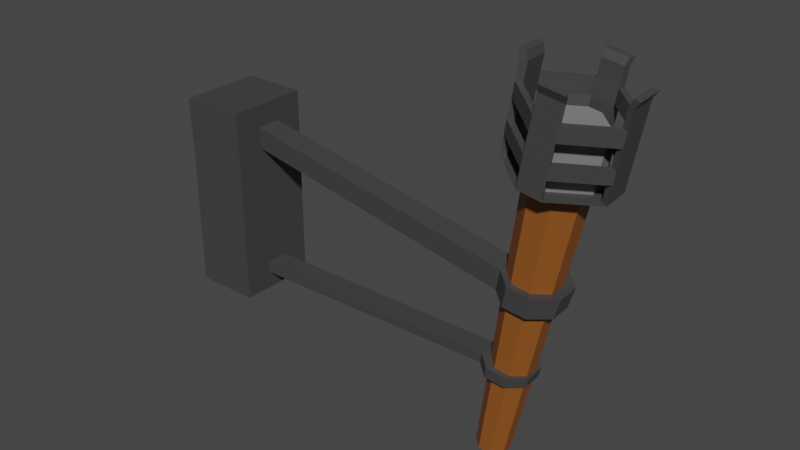 # Source: torch.blend  (saved by Blender 2.80.75; exported with 4.5.12 LTS)
import bpy
from mathutils import Matrix  # noqa: F401  (used for matrix-valued properties, if any)

bpy.ops.wm.read_factory_settings(use_empty=True)
scene = bpy.context.scene
scene.name = 'Scene'

# ---- collections
col_collection = bpy.data.collections.new('Collection'); scene.collection.children.link(col_collection)

# ---- materials (node trees are filled in below, after node groups)
mat_metal = bpy.data.materials.new('Metal')
mat_metal.alpha_threshold = 0.0
mat_metal.use_transparent_shadow = False
mat_metal.line_color = (0.0, 0.0, 0.0, 1.0)
mat_wood = bpy.data.materials.new('Wood')
mat_wood.use_transparent_shadow = False
mat_cloth = bpy.data.materials.new('Cloth')
mat_cloth.use_transparent_shadow = False

# ---- material node trees
mat_metal.use_nodes = True; mat_metal.node_tree.nodes.clear()
_N = mat_metal.node_tree.nodes; _L = mat_metal.node_tree.links
n0 = _N.new('ShaderNodeOutputMaterial'); n0.name = 'Material Output'; n0.location = (300, 300)
n1 = _N.new('ShaderNodeBsdfPrincipled'); n1.name = 'Principled BSDF'; n1.location = (10, 300)
n1.distribution = 'GGX'
n1.subsurface_method = 'BURLEY'
n1.inputs[0].default_value = (0.05541, 0.05541, 0.05541, 1.0)
n1.inputs[2].default_value = 0.4
n1.inputs[3].default_value = 1.45
n1.inputs[27].default_value = (0.0, 0.0, 0.0, 1.0)
n1.inputs[28].default_value = 1.0
_L.new(n1.outputs[0], n0.inputs[0])
n0.is_active_output = True
mat_wood.use_nodes = True; mat_wood.node_tree.nodes.clear()
_N = mat_wood.node_tree.nodes; _L = mat_wood.node_tree.links
n0 = _N.new('ShaderNodeOutputMaterial'); n0.name = 'Material Output'; n0.location = (300, 300)
n1 = _N.new('ShaderNodeBsdfPrincipled'); n1.name = 'Principled BSDF'; n1.location = (10, 300)
n1.distribution = 'GGX'
n1.subsurface_method = 'BURLEY'
n1.inputs[0].default_value = (0.2787, 0.08706, 0.01509, 1.0)
n1.inputs[3].default_value = 1.45
n1.inputs[27].default_value = (0.0, 0.0, 0.0, 1.0)
n1.inputs[28].default_value = 1.0
_L.new(n1.outputs[0], n0.inputs[0])
n0.is_active_output = True
mat_cloth.use_nodes = True; mat_cloth.node_tree.nodes.clear()
_N = mat_cloth.node_tree.nodes; _L = mat_cloth.node_tree.links
n0 = _N.new('ShaderNodeOutputMaterial'); n0.name = 'Material Output'; n0.location = (300, 300)
n1 = _N.new('ShaderNodeBsdfPrincipled'); n1.name = 'Principled BSDF'; n1.location = (10, 300)
n1.distribution = 'GGX'
n1.subsurface_method = 'BURLEY'
n1.inputs[0].default_value = (0.2104, 0.2104, 0.2104, 1.0)
n1.inputs[3].default_value = 1.45
n1.inputs[27].default_value = (0.0, 0.0, 0.0, 1.0)
n1.inputs[28].default_value = 1.0
_L.new(n1.outputs[0], n0.inputs[0])
n0.is_active_output = True

# ---- world
world_world = bpy.data.worlds.new('World'); scene.world = world_world
world_world.use_nodes = True; world_world.node_tree.nodes.clear()
_N = world_world.node_tree.nodes; _L = world_world.node_tree.links
n0 = _N.new('ShaderNodeOutputWorld'); n0.name = 'World Output'; n0.location = (300, 300)
n1 = _N.new('ShaderNodeBackground'); n1.name = 'Background'; n1.location = (10, 300)
n1.inputs[0].default_value = (0.05088, 0.05088, 0.05088, 1.0)
_L.new(n1.outputs[0], n0.inputs[0])
n0.is_active_output = True
world_world.color = (0.05088, 0.05088, 0.05088)
world_world.use_sun_shadow = False
world_world.sun_shadow_jitter_overblur = 0.0

# ---- meshes
me_cube = bpy.data.meshes.new('Cube')
me_cube.from_pydata([(-2.474, -1.121, 0.251), (-2.491, -1.11, -0.1823), (-2.202, -1.159, -0.5021), (-1.776, -1.239, -0.521), (-1.462, -1.303, -0.228), (-1.445, -1.313, 0.2054), (-1.734, -1.264, 0.5252), (-2.16, -1.184, 0.5441), (-1.032, 8.869, -0.1714), (-1.002, 8.851, 0.5931), (-0.5224, 8.782, -0.7356), (0.2292, 8.642, -0.769), (0.7823, 8.53, -0.252), (0.8129, 8.512, 0.5125), (0.3031, 8.598, 1.077), (-0.4485, 8.739, 1.11), (-1.204, 9.227, -0.0492), (-1.182, 9.214, 0.5012), (-0.3118, 9.074, -0.9751), (0.119, 8.994, -0.9979), (1.081, 8.8, -0.1511), (1.103, 8.787, 0.3992), (0.1989, 8.941, 1.327), (-0.2072, 9.017, 1.349), (-1.747, 9.332, -0.2569), (-1.706, 9.308, 0.7571), (-0.5348, 9.125, -1.508), (0.2993, 8.969, -1.552), (1.606, 8.705, -0.4058), (1.646, 8.681, 0.6082), (0.418, 8.892, 1.859), (-0.3837, 9.041, 1.903), (-1.21, 12.19, -0.211), (-1.17, 12.17, 0.803), (0.8358, 11.83, -1.506), (0.001665, 11.98, -1.462), (2.183, 11.54, 0.6541), (2.142, 11.56, -0.3599), (0.1528, 11.9, 1.949), (0.9544, 11.75, 1.905), (-1.008, 12.15, -0.1361), (-0.9745, 12.13, 0.7104), (0.7736, 11.84, -1.3), (0.07722, 11.97, -1.263), (1.981, 11.58, 0.5792), (1.947, 11.6, -0.2674), (0.2126, 11.89, 1.743), (0.8818, 11.77, 1.706), (1.565, 9.363, 0.5486), (1.649, 9.812, 0.5639), (1.614, 9.825, -0.2827), (1.53, 9.376, -0.298), (1.809, 9.789, -0.3752), (1.725, 9.34, -0.3905), (1.767, 9.324, 0.6235), (1.851, 9.773, 0.6388), (-0.4174, 9.75, -1.492), (-0.3331, 10.2, -1.477), (0.5009, 10.04, -1.521), (0.4166, 9.594, -1.536), (0.3547, 9.604, -1.331), (0.439, 10.05, -1.315), (-0.2573, 10.18, -1.278), (-0.3416, 9.734, -1.294), (-1.586, 9.952, 0.7724), (-1.501, 10.4, 0.7877), (-1.543, 10.42, -0.2263), (-1.628, 9.968, -0.2416), (-1.425, 9.929, -0.1667), (-1.341, 10.38, -0.1514), (-1.306, 10.37, 0.6951), (-1.39, 9.916, 0.6798), (0.5405, 9.545, 1.874), (0.6248, 9.994, 1.889), (-0.1768, 10.14, 1.934), (-0.2611, 9.695, 1.918), (-0.2016, 9.685, 1.713), (-0.1173, 10.13, 1.728), (0.5519, 10.01, 1.691), (0.4676, 9.56, 1.676), (-0.2106, 10.85, -1.472), (-0.117, 11.35, -1.467), (0.5615, 10.71, -1.31), (0.655, 11.2, -1.305), (0.7171, 11.19, -1.511), (0.6234, 10.7, -1.516), (-0.04129, 11.33, -1.268), (-0.1348, 10.84, -1.273), (-1.379, 11.05, 0.7928), (-1.287, 11.54, 0.7979), (-1.219, 11.03, -0.1463), (-1.126, 11.53, -0.1412), (-1.328, 11.56, -0.2161), (-1.421, 11.07, -0.2212), (-1.091, 11.51, 0.7053), (-1.184, 11.02, 0.7002), (0.7465, 10.64, 1.894), (0.8387, 11.13, 1.9), (0.004492, 10.78, 1.733), (0.09671, 11.27, 1.738), (0.03707, 11.28, 1.944), (-0.05505, 10.79, 1.939), (0.7659, 11.15, 1.701), (0.6737, 10.66, 1.696), (1.771, 10.46, 0.569), (1.864, 10.96, 0.5741), (1.973, 10.42, 0.6439), (2.066, 10.92, 0.649), (1.829, 10.97, -0.2725), (1.736, 10.48, -0.2776), (2.025, 10.94, -0.365), (1.932, 10.44, -0.3701), (-1.286, 12.47, -0.2424), (-1.243, 12.44, 0.8452), (0.908, 12.07, -1.631), (0.01345, 12.24, -1.584), (2.353, 11.77, 0.6855), (2.31, 11.79, -0.4021), (0.1763, 12.16, 2.074), (1.036, 12.0, 2.027), (-1.07, 12.42, -0.162), (-1.033, 12.4, 0.7459), (0.8414, 12.08, -1.41), (0.09453, 12.22, -1.371), (2.137, 11.81, 0.6051), (2.1, 11.83, -0.3028), (0.2404, 12.15, 1.853), (0.9581, 12.01, 1.814), (-2.013, 1.997, 0.358), (-1.957, 2.376, 0.371), (-1.59, 4.862, 0.4563), (-1.479, 5.618, 0.4822), (-1.003, 5.521, 0.9266), (-1.133, 4.77, 0.8837), (-1.56, 2.296, 0.7426), (-1.625, 1.918, 0.721), (-0.7392, 1.758, 0.3014), (-0.6532, 2.133, 0.3131), (-0.0903, 4.582, 0.3897), (0.0808, 5.326, 0.4129), (0.05451, 5.342, -0.2442), (-0.1156, 4.597, -0.2424), (-0.6752, 2.146, -0.2364), (-0.7607, 1.771, -0.2355), (-1.505, 5.633, -0.1749), (-1.616, 4.877, -0.1758), (-1.979, 2.389, -0.1785), (-2.035, 2.009, -0.1789), (-1.677, 1.948, -0.5751), (-1.613, 2.327, -0.584), (-1.194, 4.806, -0.6422), (-1.067, 5.559, -0.6599), (-0.4209, 5.438, -0.6886), (-0.5728, 4.689, -0.6698), (-1.073, 2.226, -0.608), (-1.149, 1.85, -0.5985), (-0.3574, 5.401, 0.8979), (-0.5118, 4.653, 0.8561), (-1.02, 2.195, 0.7186), (-1.097, 1.819, 0.6976), (-2.236, 2.376, 0.4595), (-2.31, 1.997, 0.4424), (-1.608, 5.618, 0.6056), (-1.754, 4.862, 0.5715), (-1.154, 4.77, 1.133), (-0.9835, 5.521, 1.189), (-1.8, 1.918, 0.9193), (-1.714, 2.296, 0.9476), (-0.5235, 2.133, 0.3834), (-0.6365, 1.758, 0.3681), (0.4406, 5.326, 0.5146), (0.2159, 4.582, 0.484), (0.1826, 4.597, -0.3461), (0.406, 5.342, -0.3485), (-0.6647, 1.771, -0.3371), (-0.5524, 2.146, -0.3383), (-1.005, 2.195, 0.9161), (-1.107, 1.819, 0.8885), (-0.135, 5.401, 1.152), (-0.3377, 4.653, 1.097), (-1.074, 2.226, -0.8263), (-1.175, 1.85, -0.8139), (-0.2184, 5.438, -0.9322), (-0.4179, 4.689, -0.9075), (-1.234, 4.806, -0.8713), (-1.067, 5.559, -0.8945), (-1.868, 1.948, -0.7831), (-1.784, 2.327, -0.7948), (-2.265, 2.389, -0.2622), (-2.338, 2.009, -0.2627), (-1.642, 5.633, -0.2576), (-1.788, 4.877, -0.2586), (-11.5, 7.488, 0.6285), (-11.5, 6.732, 0.5944), (-11.5, 7.503, -0.2346), (-11.5, 6.747, -0.2357), (-1.545, 9.293, -0.182), (-1.511, 9.273, 0.6645), (-0.4593, 9.107, -1.309), (0.2371, 8.977, -1.346), (1.411, 8.74, -0.3133), (1.444, 8.72, 0.5333), (0.3454, 8.909, 1.66), (-0.3239, 9.034, 1.697), (-0.9151, 10.76, -0.02451), (-0.8931, 10.75, 0.5259), (-0.02322, 10.61, -0.9504), (0.4076, 10.53, -0.9733), (1.37, 10.34, -0.1264), (1.392, 10.32, 0.4239), (0.4875, 10.48, 1.351), (0.08147, 10.56, 1.374), (-13.8, 6.747, -0.2357), (-13.8, 7.503, -0.2346), (-13.8, 6.732, 0.5944), (-13.8, 7.488, 0.6285), (-11.5, 8.288, 0.6285), (-11.5, 8.303, -0.2346), (-13.8, 8.303, -0.2346), (-13.8, 8.288, 0.6285), (-11.5, 7.503, -1.235), (-11.5, 6.747, -1.236), (-13.8, 7.503, -1.235), (-13.8, 6.747, -1.236), (-13.8, 8.303, -1.235), (-11.5, 8.303, -1.235), (-11.5, 7.488, 1.628), (-11.5, 6.732, 1.594), (-13.8, 7.488, 1.628), (-13.8, 6.732, 1.594), (-13.8, 8.288, 1.628), (-11.5, 8.288, 1.628), (-11.5, 1.322, 0.5944), (-11.5, 1.336, -0.2357), (-13.8, 1.322, 0.5944), (-13.8, 1.336, -0.2357), (-11.5, 1.336, -1.236), (-13.8, 1.336, -1.236), (-13.8, 1.322, 1.594), (-11.5, 1.322, 1.594), (-13.8, 1.975, -1.236), (-13.8, 2.354, -1.236), (-13.8, 2.354, -0.2357), (-13.8, 1.975, -0.2357), (-11.5, 2.354, -0.2357), (-11.5, 1.975, -0.2357), (-11.5, 1.96, 0.5944), (-11.5, 2.339, 0.5944), (-11.5, 1.975, -1.236), (-11.5, 2.354, -1.236), (-13.8, 2.339, 1.594), (-13.8, 1.96, 1.594), (-13.8, 1.96, 0.5944), (-13.8, 2.339, 0.5944), (-11.5, 2.339, 1.594), (-11.5, 1.96, 1.594)], [], [(144, 8, 10, 151), (151, 10, 11, 152), (152, 11, 12, 140), (140, 12, 13, 139), (139, 13, 14, 156), (156, 14, 15, 132), (0, 128, 147, 1), (132, 15, 9, 131), (0, 1, 2, 3, 4, 5, 6, 7), (10, 8, 24, 26), (149, 154, 180, 187), (156, 132, 165, 178), (155, 148, 186, 181), (133, 157, 179, 164), (152, 140, 173, 182), (158, 134, 167, 176), (141, 153, 183, 172), (20, 19, 207, 208), (15, 14, 30, 31), (13, 12, 28, 29), (11, 10, 26, 27), (8, 9, 25, 24), (9, 15, 31, 25), (14, 13, 29, 30), (12, 11, 27, 28), (105, 107, 36, 44), (196, 198, 26, 24), (100, 97, 39, 38), (199, 200, 28, 27), (110, 108, 45, 37), (201, 202, 30, 29), (108, 105, 44, 45), (203, 197, 25, 31), (41, 40, 120, 121), (42, 34, 114, 122), (38, 39, 119, 118), (35, 43, 123, 115), (102, 99, 46, 47), (92, 89, 33, 32), (97, 102, 47, 39), (94, 91, 40, 41), (99, 100, 38, 46), (89, 94, 41, 33), (84, 81, 35, 34), (91, 92, 32, 40), (86, 83, 42, 43), (81, 86, 43, 35), (107, 110, 37, 36), (83, 84, 34, 42), (29, 28, 53, 54), (54, 53, 52, 55), (200, 201, 48, 51), (51, 48, 49, 50), (28, 200, 51, 53), (64, 75, 74, 65), (201, 29, 54, 48), (71, 76, 75, 64), (199, 27, 59, 60), (70, 77, 76, 71), (26, 198, 63, 56), (65, 74, 77, 70), (198, 199, 60, 63), (63, 60, 61, 62), (27, 26, 56, 59), (59, 56, 57, 58), (196, 24, 67, 68), (56, 67, 66, 57), (25, 197, 71, 64), (63, 68, 67, 56), (197, 196, 68, 71), (71, 68, 69, 70), (24, 25, 64, 67), (67, 64, 65, 66), (203, 31, 75, 76), (62, 69, 68, 63), (30, 202, 79, 72), (57, 66, 69, 62), (202, 203, 76, 79), (79, 76, 77, 78), (31, 30, 72, 75), (75, 72, 73, 74), (49, 78, 73, 55), (55, 73, 72, 54), (54, 72, 79, 48), (48, 79, 78, 49), (51, 60, 59, 53), (53, 59, 58, 52), (52, 58, 61, 50), (50, 61, 60, 51), (61, 58, 85, 82), (80, 93, 92, 81), (57, 62, 87, 80), (87, 90, 93, 80), (62, 61, 82, 87), (87, 82, 83, 86), (58, 57, 80, 85), (85, 80, 81, 84), (69, 66, 93, 90), (86, 91, 90, 87), (65, 70, 95, 88), (81, 92, 91, 86), (70, 69, 90, 95), (95, 90, 91, 94), (66, 65, 88, 93), (93, 88, 89, 92), (77, 74, 101, 98), (88, 101, 100, 89), (73, 78, 103, 96), (95, 98, 101, 88), (78, 77, 98, 103), (103, 98, 99, 102), (74, 73, 96, 101), (101, 96, 97, 100), (55, 52, 111, 106), (106, 111, 110, 107), (50, 49, 104, 109), (109, 104, 105, 108), (52, 50, 109, 111), (94, 99, 98, 95), (49, 55, 106, 104), (89, 100, 99, 94), (83, 108, 110, 84), (84, 110, 111, 85), (85, 111, 109, 82), (82, 109, 108, 83), (97, 107, 105, 102), (102, 105, 104, 103), (103, 104, 106, 96), (96, 106, 107, 97), (121, 120, 112, 113), (123, 122, 114, 115), (125, 124, 116, 117), (127, 126, 118, 119), (37, 45, 125, 117), (43, 42, 122, 123), (44, 36, 116, 124), (45, 44, 124, 125), (39, 47, 127, 119), (47, 46, 126, 127), (32, 33, 113, 112), (46, 38, 118, 126), (33, 41, 121, 113), (34, 35, 115, 114), (40, 32, 112, 120), (36, 37, 117, 116), (4, 143, 136, 5), (137, 138, 157, 158), (5, 136, 159, 6), (158, 157, 133, 134), (6, 159, 135, 7), (131, 9, 8, 144), (7, 135, 128, 0), (129, 130, 145, 146), (134, 133, 130, 129), (135, 159, 177, 166), (154, 142, 175, 180), (142, 141, 138, 137), (132, 131, 162, 165), (3, 155, 143, 4), (143, 155, 181, 174), (154, 153, 141, 142), (130, 133, 164, 163), (2, 148, 155, 3), (140, 139, 170, 173), (149, 150, 153, 154), (134, 129, 160, 167), (1, 147, 148, 2), (138, 141, 172, 171), (146, 145, 150, 149), (144, 151, 185, 190), (189, 245, 244, 188), (191, 163, 193, 195), (166, 167, 160, 161), (164, 165, 162, 163), (177, 176, 167, 166), (179, 178, 165, 164), (169, 168, 176, 177), (171, 170, 178, 179), (174, 175, 168, 169), (172, 173, 170, 171), (181, 180, 175, 174), (183, 182, 173, 172), (186, 187, 180, 181), (184, 185, 182, 183), (189, 188, 187, 186), (191, 190, 185, 184), (159, 136, 169, 177), (153, 150, 184, 183), (137, 158, 176, 168), (147, 128, 161, 189), (151, 152, 182, 185), (157, 138, 171, 179), (129, 146, 188, 160), (148, 147, 189, 186), (139, 156, 178, 170), (145, 130, 163, 191), (146, 149, 187, 188), (136, 143, 174, 169), (131, 144, 190, 162), (150, 145, 191, 184), (142, 137, 168, 175), (128, 135, 166, 161), (163, 162, 192, 193), (162, 190, 194, 192), (190, 191, 195, 194), (188, 244, 247, 160), (161, 246, 245, 189), (17, 16, 196, 197), (16, 18, 198, 196), (18, 19, 199, 198), (19, 20, 200, 199), (20, 21, 201, 200), (21, 22, 202, 201), (22, 23, 203, 202), (23, 17, 197, 203), (204, 205, 211, 210, 209, 208, 207, 206), (18, 16, 204, 206), (23, 22, 210, 211), (21, 20, 208, 209), (19, 18, 206, 207), (16, 17, 205, 204), (17, 23, 211, 205), (22, 21, 209, 210), (194, 220, 225, 217), (215, 219, 218, 213), (215, 228, 230, 219), (213, 212, 214, 215), (248, 236, 237, 240), (217, 218, 219, 216), (217, 225, 224, 218), (216, 231, 226, 192), (194, 217, 216, 192), (221, 223, 222, 220), (222, 224, 225, 220), (246, 232, 233, 245), (218, 224, 222, 213), (195, 221, 220, 194), (213, 222, 223, 212), (226, 228, 229, 227), (226, 231, 230, 228), (240, 237, 235, 243), (192, 226, 227, 193), (214, 229, 228, 215), (219, 230, 231, 216), (232, 234, 235, 233), (235, 237, 236, 233), (232, 239, 238, 234), (252, 234, 238, 251), (243, 235, 234, 252), (245, 233, 236, 248), (251, 238, 239, 255), (255, 239, 232, 246), (227, 254, 247, 193), (254, 255, 246, 247), (229, 250, 254, 227), (250, 251, 255, 254), (195, 244, 249, 221), (244, 245, 248, 249), (212, 242, 253, 214), (242, 243, 252, 253), (214, 253, 250, 229), (253, 252, 251, 250), (223, 241, 242, 212), (241, 240, 243, 242), (193, 247, 244, 195), (221, 249, 241, 223), (249, 248, 240, 241), (160, 247, 246, 161)])
me_cube.polygons.foreach_set('material_index', [1, 1, 1, 1, 1, 1, 1, 1, 1, 0, 0, 0, 0, 0, 0, 0, 0, 2, 0, 0, 0, 0, 0, 0, 0, 0, 0, 0, 0, 0, 0, 0, 0, 0, 0, 0, 0, 0, 0, 0, 0, 0, 0, 0, 0, 0, 0, 0, 0, 0, 0, 0, 0, 0, 0, 0, 0, 0, 0, 0, 0, 0, 0, 0, 0, 0, 0, 0, 0, 0, 0, 0, 0, 0, 0, 0, 0, 0, 0, 0, 0, 0, 0, 0, 0, 0, 0, 0, 0, 0, 0, 0, 0, 0, 0, 0, 0, 0, 0, 0, 0, 0, 0, 0, 0, 0, 0, 0, 0, 0, 0, 0, 0, 0, 0, 0, 0, 0, 0, 0, 0, 0, 0, 0, 0, 0, 0, 0, 0, 0, 0, 0, 0, 0, 0, 0, 0, 0, 0, 0, 0, 0, 0, 0, 0, 1, 1, 1, 1, 1, 1, 1, 1, 1, 0, 0, 1, 0, 1, 0, 1, 0, 1, 0, 1, 0, 1, 0, 1, 0, 0, 0, 0, 0, 0, 0, 0, 0, 0, 0, 0, 0, 0, 0, 0, 0, 0, 0, 0, 0, 0, 0, 0, 0, 0, 0, 0, 0, 0, 0, 0, 0, 0, 0, 0, 0, 0, 0, 0, 0, 0, 0, 0, 0, 0, 2, 2, 2, 2, 2, 2, 2, 2, 0, 0, 0, 0, 0, 0, 0, 0, 0, 0, 0, 0, 0, 0, 0, 0, 0, 0, 0, 0, 0, 0, 0, 0, 0, 0, 0, 0, 0, 0, 0, 0, 0, 0, 0, 0, 0, 0, 0, 0, 0, 0, 0, 0, 0])
_uv = me_cube.uv_layers.new(name='UVMap')
_uv.uv.foreach_set('vector', [0.875, 0.8379, 0.875, 1.0, 0.75, 1.0, 0.75, 0.8379, 0.75, 0.8379, 0.75, 1.0, 0.625, 1.0, 0.625, 0.8379, 0.625, 0.8379, 0.625, 1.0, 0.5, 1.0, 0.5, 0.8379, 0.5, 0.8379, 0.5, 1.0, 0.375, 1.0, 0.375, 0.8379, 0.375, 0.8379, 0.375, 1.0, 0.25, 1.0, 0.25, 0.8379, 0.25, 0.8379, 0.25, 1.0, 0.125, 1.0, 0.125, 0.8379, 1.0, 0.5, 1.0, 0.6563, 0.875, 0.6563, 0.875, 0.5, 0.125, 0.8379, 0.125, 1.0, 0.0, 1.0, 0.0, 0.8379, 0.75, 0.49, 0.9197, 0.4197, 0.99, 0.25, 0.9197, 0.08029, 0.75, 0.01, 0.5803, 0.08029, 0.51, 0.25, 0.5803, 0.4197, 0.75, 1.0, 0.875, 1.0, 0.875, 1.0, 0.75, 1.0, 0.75, 0.6754, 0.625, 0.6754, 0.625, 0.6754, 0.75, 0.6754, 0.25, 0.8379, 0.125, 0.8379, 0.125, 0.8379, 0.25, 0.8379, 0.625, 0.6563, 0.75, 0.6563, 0.75, 0.6563, 0.625, 0.6563, 0.125, 0.8, 0.25, 0.8, 0.25, 0.8, 0.125, 0.8, 0.625, 0.8379, 0.5, 0.8379, 0.5, 0.8379, 0.625, 0.8379, 0.25, 0.6754, 0.125, 0.6754, 0.125, 0.6754, 0.25, 0.6754, 0.5, 0.8, 0.625, 0.8, 0.625, 0.8, 0.5, 0.8, 0.2349, 0.09842, 0.3693, 0.1584, 0.3693, 0.1584, 0.2349, 0.09842, 0.125, 1.0, 0.25, 1.0, 0.25, 1.0, 0.125, 1.0, 0.375, 1.0, 0.5, 1.0, 0.5, 1.0, 0.375, 1.0, 0.625, 1.0, 0.75, 1.0, 0.75, 1.0, 0.625, 1.0, 0.875, 1.0, 1.0, 1.0, 1.0, 1.0, 0.875, 1.0, 0.0, 1.0, 0.125, 1.0, 0.125, 1.0, 0.0, 1.0, 0.25, 1.0, 0.375, 1.0, 0.375, 1.0, 0.25, 1.0, 0.5, 1.0, 0.625, 1.0, 0.625, 1.0, 0.5, 1.0, 0.1083, 0.1083, 0.08029, 0.08029, 0.08029, 0.08029, 0.1083, 0.1083, 0.3917, 0.3917, 0.4504, 0.25, 0.49, 0.25, 0.4197, 0.4197, 0.125, 1.0, 0.25, 1.0, 0.25, 1.0, 0.125, 1.0, 0.3917, 0.1083, 0.25, 0.04964, 0.25, 0.01, 0.4197, 0.08029, 0.25, 0.01, 0.25, 0.04964, 0.25, 0.04964, 0.25, 0.01, 0.1083, 0.1083, 0.04964, 0.25, 0.01, 0.25, 0.08029, 0.08029, 0.25, 0.04964, 0.1083, 0.1083, 0.1083, 0.1083, 0.25, 0.04964, 0.1083, 0.3917, 0.25, 0.4504, 0.25, 0.49, 0.08029, 0.4197, 0.25, 0.4504, 0.3917, 0.3917, 0.3917, 0.3917, 0.25, 0.4504, 0.3917, 0.1083, 0.4197, 0.08029, 0.4197, 0.08029, 0.3917, 0.1083, 0.125, 1.0, 0.25, 1.0, 0.25, 1.0, 0.125, 1.0, 0.49, 0.25, 0.4504, 0.25, 0.4504, 0.25, 0.49, 0.25, 0.04964, 0.25, 0.1083, 0.3917, 0.1083, 0.3917, 0.04964, 0.25, 0.875, 1.0, 1.0, 1.0, 1.0, 1.0, 0.875, 1.0, 0.01, 0.25, 0.04964, 0.25, 0.04964, 0.25, 0.01, 0.25, 0.25, 0.4504, 0.3917, 0.3917, 0.3917, 0.3917, 0.25, 0.4504, 0.1083, 0.3917, 0.08029, 0.4197, 0.08029, 0.4197, 0.1083, 0.3917, 0.25, 0.49, 0.25, 0.4504, 0.25, 0.4504, 0.25, 0.49, 0.625, 1.0, 0.75, 1.0, 0.75, 1.0, 0.625, 1.0, 0.3917, 0.3917, 0.4197, 0.4197, 0.4197, 0.4197, 0.3917, 0.3917, 0.4504, 0.25, 0.3917, 0.1083, 0.3917, 0.1083, 0.4504, 0.25, 0.49, 0.25, 0.4504, 0.25, 0.4504, 0.25, 0.49, 0.25, 0.375, 1.0, 0.5, 1.0, 0.5, 1.0, 0.375, 1.0, 0.3917, 0.1083, 0.4197, 0.08029, 0.4197, 0.08029, 0.3917, 0.1083, 0.375, 1.0, 0.5, 1.0, 0.5, 1.0, 0.375, 1.0, 0.375, 1.0, 0.5, 1.0, 0.5, 1.0, 0.375, 1.0, 0.25, 0.04964, 0.1083, 0.1083, 0.1083, 0.1083, 0.25, 0.04964, 0.25, 0.04964, 0.1083, 0.1083, 0.1083, 0.1083, 0.25, 0.04964, 0.25, 0.01, 0.25, 0.04964, 0.25, 0.04964, 0.25, 0.01, 0.125, 1.0, 0.125, 1.0, 1.0, 1.0, 1.0, 1.0, 0.1083, 0.1083, 0.08029, 0.08029, 0.08029, 0.08029, 0.1083, 0.1083, 0.1083, 0.3917, 0.08029, 0.4197, 0.25, 0.49, 0.25, 0.4504, 0.3917, 0.1083, 0.4197, 0.08029, 0.4197, 0.08029, 0.3917, 0.1083, 0.1083, 0.3917, 0.1083, 0.3917, 0.25, 0.4504, 0.25, 0.4504, 0.49, 0.25, 0.4504, 0.25, 0.4504, 0.25, 0.49, 0.25, 0.08029, 0.4197, 0.1083, 0.3917, 0.25, 0.4504, 0.25, 0.49, 0.4504, 0.25, 0.3917, 0.1083, 0.3917, 0.1083, 0.4504, 0.25, 0.4504, 0.25, 0.3917, 0.1083, 0.3917, 0.1083, 0.4504, 0.25, 0.625, 1.0, 0.75, 1.0, 0.75, 1.0, 0.625, 1.0, 0.625, 1.0, 0.75, 1.0, 0.75, 1.0, 0.625, 1.0, 0.3917, 0.3917, 0.4197, 0.4197, 0.4197, 0.4197, 0.3917, 0.3917, 0.875, 1.0, 0.875, 1.0, 0.75, 1.0, 0.75, 1.0, 0.25, 0.49, 0.25, 0.4504, 0.25, 0.4504, 0.25, 0.49, 0.3917, 0.3917, 0.4197, 0.4197, 0.49, 0.25, 0.4504, 0.25, 0.25, 0.4504, 0.3917, 0.3917, 0.3917, 0.3917, 0.25, 0.4504, 0.25, 0.4504, 0.3917, 0.3917, 0.3917, 0.3917, 0.25, 0.4504, 0.875, 1.0, 1.0, 1.0, 1.0, 1.0, 0.875, 1.0, 0.875, 1.0, 1.0, 1.0, 1.0, 1.0, 0.875, 1.0, 0.1083, 0.3917, 0.08029, 0.4197, 0.08029, 0.4197, 0.1083, 0.3917, 0.3917, 0.3917, 0.3917, 0.3917, 0.4504, 0.25, 0.4504, 0.25, 0.01, 0.25, 0.04964, 0.25, 0.04964, 0.25, 0.01, 0.25, 0.4197, 0.4197, 0.3917, 0.3917, 0.4504, 0.25, 0.49, 0.25, 0.04964, 0.25, 0.1083, 0.3917, 0.1083, 0.3917, 0.04964, 0.25, 0.04964, 0.25, 0.1083, 0.3917, 0.1083, 0.3917, 0.04964, 0.25, 0.125, 1.0, 0.25, 1.0, 0.25, 1.0, 0.125, 1.0, 0.125, 1.0, 0.25, 1.0, 0.25, 1.0, 0.125, 1.0, 0.04964, 0.25, 0.01, 0.25, 0.08029, 0.08029, 0.1083, 0.1083, 0.25, 1.0, 0.25, 1.0, 0.375, 1.0, 0.375, 1.0, 0.01, 0.25, 0.04964, 0.25, 0.1083, 0.1083, 0.08029, 0.08029, 0.04964, 0.25, 0.04964, 0.25, 0.1083, 0.1083, 0.1083, 0.1083, 0.3917, 0.1083, 0.4197, 0.08029, 0.25, 0.01, 0.25, 0.04964, 0.625, 1.0, 0.625, 1.0, 0.5, 1.0, 0.5, 1.0, 0.4197, 0.08029, 0.3917, 0.1083, 0.25, 0.04964, 0.25, 0.01, 0.3917, 0.1083, 0.3917, 0.1083, 0.25, 0.04964, 0.25, 0.04964, 0.3917, 0.1083, 0.4197, 0.08029, 0.4197, 0.08029, 0.3917, 0.1083, 0.875, 1.0, 0.875, 1.0, 0.75, 1.0, 0.75, 1.0, 0.49, 0.25, 0.4504, 0.25, 0.4504, 0.25, 0.49, 0.25, 0.3917, 0.3917, 0.4197, 0.4197, 0.49, 0.25, 0.4504, 0.25, 0.4504, 0.25, 0.3917, 0.1083, 0.3917, 0.1083, 0.4504, 0.25, 0.4504, 0.25, 0.3917, 0.1083, 0.3917, 0.1083, 0.4504, 0.25, 0.625, 1.0, 0.75, 1.0, 0.75, 1.0, 0.625, 1.0, 0.625, 1.0, 0.75, 1.0, 0.75, 1.0, 0.625, 1.0, 0.3917, 0.3917, 0.4197, 0.4197, 0.4197, 0.4197, 0.3917, 0.3917, 0.3917, 0.3917, 0.3917, 0.3917, 0.4504, 0.25, 0.4504, 0.25, 0.25, 0.49, 0.25, 0.4504, 0.25, 0.4504, 0.25, 0.49, 0.4197, 0.4197, 0.3917, 0.3917, 0.4504, 0.25, 0.49, 0.25, 0.25, 0.4504, 0.3917, 0.3917, 0.3917, 0.3917, 0.25, 0.4504, 0.25, 0.4504, 0.3917, 0.3917, 0.3917, 0.3917, 0.25, 0.4504, 0.875, 1.0, 1.0, 1.0, 1.0, 1.0, 0.875, 1.0, 0.875, 1.0, 1.0, 1.0, 1.0, 1.0, 0.875, 1.0, 0.1083, 0.3917, 0.08029, 0.4197, 0.08029, 0.4197, 0.1083, 0.3917, 0.125, 1.0, 0.125, 1.0, 1.0, 1.0, 1.0, 1.0, 0.01, 0.25, 0.04964, 0.25, 0.04964, 0.25, 0.01, 0.25, 0.1083, 0.3917, 0.08029, 0.4197, 0.25, 0.49, 0.25, 0.4504, 0.04964, 0.25, 0.1083, 0.3917, 0.1083, 0.3917, 0.04964, 0.25, 0.04964, 0.25, 0.1083, 0.3917, 0.1083, 0.3917, 0.04964, 0.25, 0.125, 1.0, 0.25, 1.0, 0.25, 1.0, 0.125, 1.0, 0.125, 1.0, 0.25, 1.0, 0.25, 1.0, 0.125, 1.0, 0.375, 1.0, 0.5, 1.0, 0.5, 1.0, 0.375, 1.0, 0.375, 1.0, 0.5, 1.0, 0.5, 1.0, 0.375, 1.0, 0.25, 0.04964, 0.1083, 0.1083, 0.1083, 0.1083, 0.25, 0.04964, 0.25, 0.04964, 0.1083, 0.1083, 0.1083, 0.1083, 0.25, 0.04964, 0.25, 0.01, 0.25, 0.04964, 0.25, 0.04964, 0.25, 0.01, 0.1083, 0.3917, 0.1083, 0.3917, 0.25, 0.4504, 0.25, 0.4504, 0.1083, 0.1083, 0.08029, 0.08029, 0.08029, 0.08029, 0.1083, 0.1083, 0.08029, 0.4197, 0.1083, 0.3917, 0.25, 0.4504, 0.25, 0.49, 0.25, 0.04964, 0.25, 0.01, 0.4197, 0.08029, 0.3917, 0.1083, 0.5, 1.0, 0.5, 1.0, 0.625, 1.0, 0.625, 1.0, 0.25, 0.01, 0.25, 0.04964, 0.3917, 0.1083, 0.4197, 0.08029, 0.25, 0.04964, 0.25, 0.04964, 0.3917, 0.1083, 0.3917, 0.1083, 0.08029, 0.08029, 0.1083, 0.1083, 0.04964, 0.25, 0.01, 0.25, 0.1083, 0.1083, 0.1083, 0.1083, 0.04964, 0.25, 0.04964, 0.25, 0.1083, 0.1083, 0.08029, 0.08029, 0.01, 0.25, 0.04964, 0.25, 0.375, 1.0, 0.375, 1.0, 0.25, 1.0, 0.25, 1.0, 0.25, 0.4504, 0.3917, 0.3917, 0.4197, 0.4197, 0.25, 0.49, 0.4504, 0.25, 0.3917, 0.1083, 0.4197, 0.08029, 0.49, 0.25, 0.25, 0.04964, 0.1083, 0.1083, 0.08029, 0.08029, 0.25, 0.01, 0.04964, 0.25, 0.1083, 0.3917, 0.08029, 0.4197, 0.01, 0.25, 0.25, 0.01, 0.25, 0.04964, 0.25, 0.04964, 0.25, 0.01, 0.4504, 0.25, 0.3917, 0.1083, 0.3917, 0.1083, 0.4504, 0.25, 0.1083, 0.1083, 0.08029, 0.08029, 0.08029, 0.08029, 0.1083, 0.1083, 0.25, 0.04964, 0.1083, 0.1083, 0.1083, 0.1083, 0.25, 0.04964, 0.01, 0.25, 0.04964, 0.25, 0.04964, 0.25, 0.01, 0.25, 0.04964, 0.25, 0.1083, 0.3917, 0.1083, 0.3917, 0.04964, 0.25, 0.875, 1.0, 1.0, 1.0, 1.0, 1.0, 0.875, 1.0, 0.1083, 0.3917, 0.08029, 0.4197, 0.08029, 0.4197, 0.1083, 0.3917, 0.25, 0.49, 0.25, 0.4504, 0.25, 0.4504, 0.25, 0.49, 0.625, 1.0, 0.75, 1.0, 0.75, 1.0, 0.625, 1.0, 0.3917, 0.3917, 0.4197, 0.4197, 0.4197, 0.4197, 0.3917, 0.3917, 0.375, 1.0, 0.5, 1.0, 0.5, 1.0, 0.375, 1.0, 0.5, 0.5, 0.5, 0.6563, 0.375, 0.6563, 0.375, 0.5, 0.375, 0.6754, 0.375, 0.8, 0.25, 0.8, 0.25, 0.6754, 0.375, 0.5, 0.375, 0.6563, 0.25, 0.6563, 0.25, 0.5, 0.25, 0.6754, 0.25, 0.8, 0.125, 0.8, 0.125, 0.6754, 0.25, 0.5, 0.25, 0.6563, 0.125, 0.6563, 0.125, 0.5, 1.0, 0.8379, 1.0, 1.0, 0.875, 1.0, 0.875, 0.8379, 0.125, 0.5, 0.125, 0.6563, 0.0, 0.6563, 0.0, 0.5, 1.0, 0.6754, 1.0, 0.8, 0.875, 0.8, 0.875, 0.6754, 0.125, 0.6754, 0.125, 0.8, 0.0, 0.8, 0.0, 0.6754, 0.125, 0.6563, 0.25, 0.6563, 0.25, 0.6563, 0.125, 0.6563, 0.625, 0.6754, 0.5, 0.6754, 0.5, 0.6754, 0.625, 0.6754, 0.5, 0.6754, 0.5, 0.8, 0.375, 0.8, 0.375, 0.6754, 0.125, 0.8379, 0.0, 0.8379, 0.0, 0.8379, 0.125, 0.8379, 0.625, 0.5, 0.625, 0.6563, 0.5, 0.6563, 0.5, 0.5, 0.5, 0.6563, 0.625, 0.6563, 0.625, 0.6563, 0.5, 0.6563, 0.625, 0.6754, 0.625, 0.8, 0.5, 0.8, 0.5, 0.6754, 0.0, 0.8, 0.125, 0.8, 0.125, 0.8, 0.0, 0.8, 0.75, 0.5, 0.75, 0.6563, 0.625, 0.6563, 0.625, 0.5, 0.5, 0.8379, 0.375, 0.8379, 0.375, 0.8379, 0.5, 0.8379, 0.75, 0.6754, 0.75, 0.8, 0.625, 0.8, 0.625, 0.6754, 0.125, 0.6754, 0.0, 0.6754, 0.0, 0.6754, 0.125, 0.6754, 0.875, 0.5, 0.875, 0.6563, 0.75, 0.6563, 0.75, 0.5, 0.375, 0.8, 0.5, 0.8, 0.5, 0.8, 0.375, 0.8, 0.875, 0.6754, 0.875, 0.8, 0.75, 0.8, 0.75, 0.6754, 0.875, 0.8379, 0.75, 0.8379, 0.75, 0.8379, 0.875, 0.8379, 0.875, 0.6563, 0.875, 0.8, 0.875, 0.6754, 0.875, 0.6754, 0.875, 0.8, 1.0, 0.8, 1.0, 0.8, 0.875, 0.8, 0.125, 0.6563, 0.125, 0.6754, 0.0, 0.6754, 0.0, 0.6563, 0.125, 0.8, 0.125, 0.8379, 0.0, 0.8379, 0.0, 0.8, 0.25, 0.6563, 0.25, 0.6754, 0.125, 0.6754, 0.125, 0.6563, 0.25, 0.8, 0.25, 0.8379, 0.125, 0.8379, 0.125, 0.8, 0.375, 0.6563, 0.375, 0.6754, 0.25, 0.6754, 0.25, 0.6563, 0.375, 0.8, 0.375, 0.8379, 0.25, 0.8379, 0.25, 0.8, 0.5, 0.6563, 0.5, 0.6754, 0.375, 0.6754, 0.375, 0.6563, 0.5, 0.8, 0.5, 0.8379, 0.375, 0.8379, 0.375, 0.8, 0.625, 0.6563, 0.625, 0.6754, 0.5, 0.6754, 0.5, 0.6563, 0.625, 0.8, 0.625, 0.8379, 0.5, 0.8379, 0.5, 0.8, 0.75, 0.6563, 0.75, 0.6754, 0.625, 0.6754, 0.625, 0.6563, 0.75, 0.8, 0.75, 0.8379, 0.625, 0.8379, 0.625, 0.8, 0.875, 0.6563, 0.875, 0.6754, 0.75, 0.6754, 0.75, 0.6563, 0.875, 0.8, 0.875, 0.8379, 0.75, 0.8379, 0.75, 0.8, 0.25, 0.6563, 0.375, 0.6563, 0.375, 0.6563, 0.25, 0.6563, 0.625, 0.8, 0.75, 0.8, 0.75, 0.8, 0.625, 0.8, 0.375, 0.6754, 0.25, 0.6754, 0.25, 0.6754, 0.375, 0.6754, 0.875, 0.6563, 1.0, 0.6563, 1.0, 0.6563, 0.875, 0.6563, 0.75, 0.8379, 0.625, 0.8379, 0.625, 0.8379, 0.75, 0.8379, 0.25, 0.8, 0.375, 0.8, 0.375, 0.8, 0.25, 0.8, 1.0, 0.6754, 0.875, 0.6754, 0.875, 0.6754, 1.0, 0.6754, 0.75, 0.6563, 0.875, 0.6563, 0.875, 0.6563, 0.75, 0.6563, 0.375, 0.8379, 0.25, 0.8379, 0.25, 0.8379, 0.375, 0.8379, 0.875, 0.8, 1.0, 0.8, 1.0, 0.8, 0.875, 0.8, 0.875, 0.6754, 0.75, 0.6754, 0.75, 0.6754, 0.875, 0.6754, 0.375, 0.6563, 0.5, 0.6563, 0.5, 0.6563, 0.375, 0.6563, 1.0, 0.8379, 0.875, 0.8379, 0.875, 0.8379, 1.0, 0.8379, 0.75, 0.8, 0.875, 0.8, 0.875, 0.8, 0.75, 0.8, 0.5, 0.6754, 0.375, 0.6754, 0.375, 0.6754, 0.5, 0.6754, 0.0, 0.6563, 0.125, 0.6563, 0.125, 0.6563, 0.0, 0.6563, 0.0, 0.8, 0.0, 0.8379, 0.0, 0.8379, 0.0, 0.8, 1.0, 0.8379, 0.875, 0.8379, 0.875, 0.8379, 1.0, 0.8379, 0.875, 0.8379, 0.875, 0.8, 0.875, 0.8, 0.875, 0.8379, 0.875, 0.6754, 1.0, 0.8, 1.0, 0.6754, 1.0, 0.6754, 1.0, 0.6563, 0.875, 0.8, 0.875, 0.6563, 0.875, 0.6563, 0.2653, 0.4016, 0.3465, 0.3679, 0.3917, 0.3917, 0.25, 0.4504, 0.3465, 0.3679, 0.3989, 0.2303, 0.4504, 0.25, 0.3917, 0.3917, 0.3989, 0.2303, 0.3693, 0.1584, 0.3917, 0.1083, 0.4504, 0.25, 0.3693, 0.1584, 0.2349, 0.09842, 0.25, 0.04964, 0.3917, 0.1083, 0.2349, 0.09842, 0.1536, 0.132, 0.1083, 0.1083, 0.25, 0.04964, 0.1536, 0.132, 0.1017, 0.271, 0.04964, 0.25, 0.1083, 0.1083, 0.1017, 0.271, 0.1302, 0.3404, 0.1083, 0.3917, 0.04964, 0.25, 0.1302, 0.3404, 0.2653, 0.4016, 0.25, 0.4504, 0.1083, 0.3917, 0.3465, 0.3679, 0.2653, 0.4016, 0.1302, 0.3404, 0.1017, 0.271, 0.1536, 0.132, 0.2349, 0.09842, 0.3693, 0.1584, 0.3989, 0.2303, 0.3989, 0.2303, 0.3465, 0.3679, 0.3465, 0.3679, 0.3989, 0.2303, 0.1302, 0.3404, 0.1017, 0.271, 0.1017, 0.271, 0.1302, 0.3404, 0.1536, 0.132, 0.2349, 0.09842, 0.2349, 0.09842, 0.1536, 0.132, 0.3693, 0.1584, 0.3989, 0.2303, 0.3989, 0.2303, 0.3693, 0.1584, 0.3465, 0.3679, 0.2653, 0.4016, 0.2653, 0.4016, 0.3465, 0.3679, 0.2653, 0.4016, 0.1302, 0.3404, 0.1302, 0.3404, 0.2653, 0.4016, 0.1017, 0.271, 0.1536, 0.132, 0.1536, 0.132, 0.1017, 0.271, 0.875, 0.8379, 0.875, 0.8379, 0.875, 0.8379, 0.875, 0.8379, 0.0, 0.0, 0.0, 0.0, 0.0, 0.0, 0.0, 0.0, 0.0, 0.0, 0.0, 0.0, 0.0, 0.0, 0.0, 0.0, 0.0, 0.0, 0.0, 0.0, 0.0, 0.0, 0.0, 0.0, 0.875, 0.8, 0.875, 0.8, 0.875, 0.8, 0.875, 0.8, 0.875, 0.8379, 0.875, 0.8379, 1.0, 0.8379, 1.0, 0.8379, 0.875, 0.8379, 0.875, 0.8379, 0.875, 0.8379, 0.875, 0.8379, 1.0, 0.8379, 1.0, 0.8379, 1.0, 0.8379, 1.0, 0.8379, 0.875, 0.8379, 0.875, 0.8379, 1.0, 0.8379, 1.0, 0.8379, 0.875, 0.8, 0.875, 0.8, 0.875, 0.8379, 0.875, 0.8379, 0.875, 0.8379, 0.875, 0.8379, 0.875, 0.8379, 0.875, 0.8379, 1.0, 0.8, 1.0, 0.8, 0.875, 0.8, 0.875, 0.8, 0.0, 0.0, 0.0, 0.0, 0.0, 0.0, 0.0, 0.0, 0.875, 0.8, 0.875, 0.8, 0.875, 0.8379, 0.875, 0.8379, 0.0, 0.0, 0.0, 0.0, 0.0, 0.0, 0.0, 0.0, 0.0, 0.8379, 0.0, 0.8379, 0.0, 0.8, 0.0, 0.8, 0.0, 0.8379, 0.0, 0.8379, 0.0, 0.8379, 0.0, 0.8379, 0.0, 0.0, 0.0, 0.0, 0.0, 0.0, 0.0, 0.0, 0.0, 0.8379, 0.0, 0.8379, 0.0, 0.8, 0.0, 0.8, 0.0, 0.0, 0.0, 0.0, 0.0, 0.0, 0.0, 0.0, 1.0, 0.8379, 1.0, 0.8379, 1.0, 0.8379, 1.0, 0.8379, 1.0, 0.8, 1.0, 0.8, 0.875, 0.8, 0.875, 0.8, 0.875, 0.8, 0.875, 0.8, 0.875, 0.8, 0.875, 0.8, 1.0, 0.8, 1.0, 0.8, 1.0, 0.8, 1.0, 0.8, 0.0, 0.0, 0.0, 0.0, 0.0, 0.0, 0.0, 0.0, 0.0, 0.0, 0.0, 0.0, 0.0, 0.0, 0.0, 0.0, 0.875, 0.8, 0.875, 0.8, 0.875, 0.8, 0.875, 0.8, 0.0, 0.8, 0.0, 0.8, 0.0, 0.8, 0.0, 0.8, 0.0, 0.8, 0.0, 0.8, 0.0, 0.8, 0.0, 0.8, 0.0, 0.8, 0.0, 0.8, 0.0, 0.8, 0.0, 0.8, 0.0, 0.8, 0.0, 0.8, 0.0, 0.8, 0.0, 0.8, 0.0, 0.8, 0.0, 0.8, 0.0, 0.8, 0.0, 0.8, 0.0, 0.8, 0.0, 0.8, 0.0, 0.8, 0.0, 0.8, 0.875, 0.8, 0.875, 0.8, 0.875, 0.8, 0.875, 0.8, 0.875, 0.8, 0.875, 0.8, 0.875, 0.8, 0.875, 0.8, 0.0, 0.0, 0.0, 0.0, 0.0, 0.0, 0.0, 0.0, 0.0, 0.0, 0.0, 0.0, 0.0, 0.0, 0.0, 0.0, 0.0, 0.0, 0.0, 0.0, 0.0, 0.0, 0.0, 0.0, 0.0, 0.0, 0.0, 0.0, 0.0, 0.0, 0.0, 0.0, 0.0, 0.0, 0.0, 0.0, 0.0, 0.0, 0.0, 0.0, 0.0, 0.0, 0.0, 0.0, 0.0, 0.0, 0.0, 0.0, 1.0, 0.8, 1.0, 0.8, 0.875, 0.8, 0.875, 0.8, 0.875, 0.8, 0.875, 0.8, 0.875, 0.8, 0.875, 0.8, 0.875, 0.8, 0.875, 0.8, 0.875, 0.8, 0.875, 0.8, 0.0, 0.6754, 0.0, 0.8, 0.0, 0.6563, 0.0, 0.6563])
me_cube.materials.append(mat_metal)
me_cube.materials.append(mat_wood)
me_cube.materials.append(mat_cloth)
me_cube.use_remesh_preserve_volume = False
me_cube.use_remesh_preserve_attributes = False
me_cube.use_mirror_vertex_groups = False
me_cube.update()

# ---- objects
ob_cube = bpy.data.objects.new('Cube', me_cube)

# ---- transforms, parenting, visibility, modifiers, constraints
ob_cube.location = (0.0, 0.0, 0.0)
ob_cube.rotation_euler = (1.571, -0.0, 0.0)
ob_cube.lock_rotations_4d = False
ob_cube.empty_display_type = 'ARROWS'
ob_cube.lineart.crease_threshold = 0.0

# ---- collection membership
col_collection.objects.link(ob_cube)

# ---- scene / render settings (as saved in the file)
scene.frame_start = 1; scene.frame_end = 250; scene.frame_set(1)
scene.render.engine = 'BLENDER_EEVEE_NEXT'
scene.cycles.use_denoising = False
scene.cycles.samples = 128
scene.cycles.sampling_pattern = 'TABULATED_SOBOL'
scene.cycles.use_adaptive_sampling = False
scene.cycles.use_light_tree = False
scene.view_settings.view_transform = 'Filmic'
bpy.context.view_layer.update()

# ---- added for rendering (the .blend has no active camera and no usable light): camera, sun
cam_auto = bpy.data.cameras.new('AutoCamera')
cam_auto.lens = 50.0
cam_auto.sensor_width = 36.0
cam_auto.clip_end = 1000.0
ob_auto_camera = bpy.data.objects.new('AutoCamera', cam_auto)
scene.collection.objects.link(ob_auto_camera)
ob_auto_camera.location = (14.2182, -24.1543, 21.5314)
ob_auto_camera.rotation_euler = (1.09748, -7.21219e-08, 0.694738)
scene.camera = ob_auto_camera
light_auto_sun = bpy.data.lights.new('AutoSun', 'SUN')
light_auto_sun.energy = 3.0
light_auto_sun.angle = 0.0523599
ob_auto_sun = bpy.data.objects.new('AutoSun', light_auto_sun)
scene.collection.objects.link(ob_auto_sun)
ob_auto_sun.rotation_euler = (0.872665, 0.174533, 0.523599)
bpy.context.view_layer.update()
